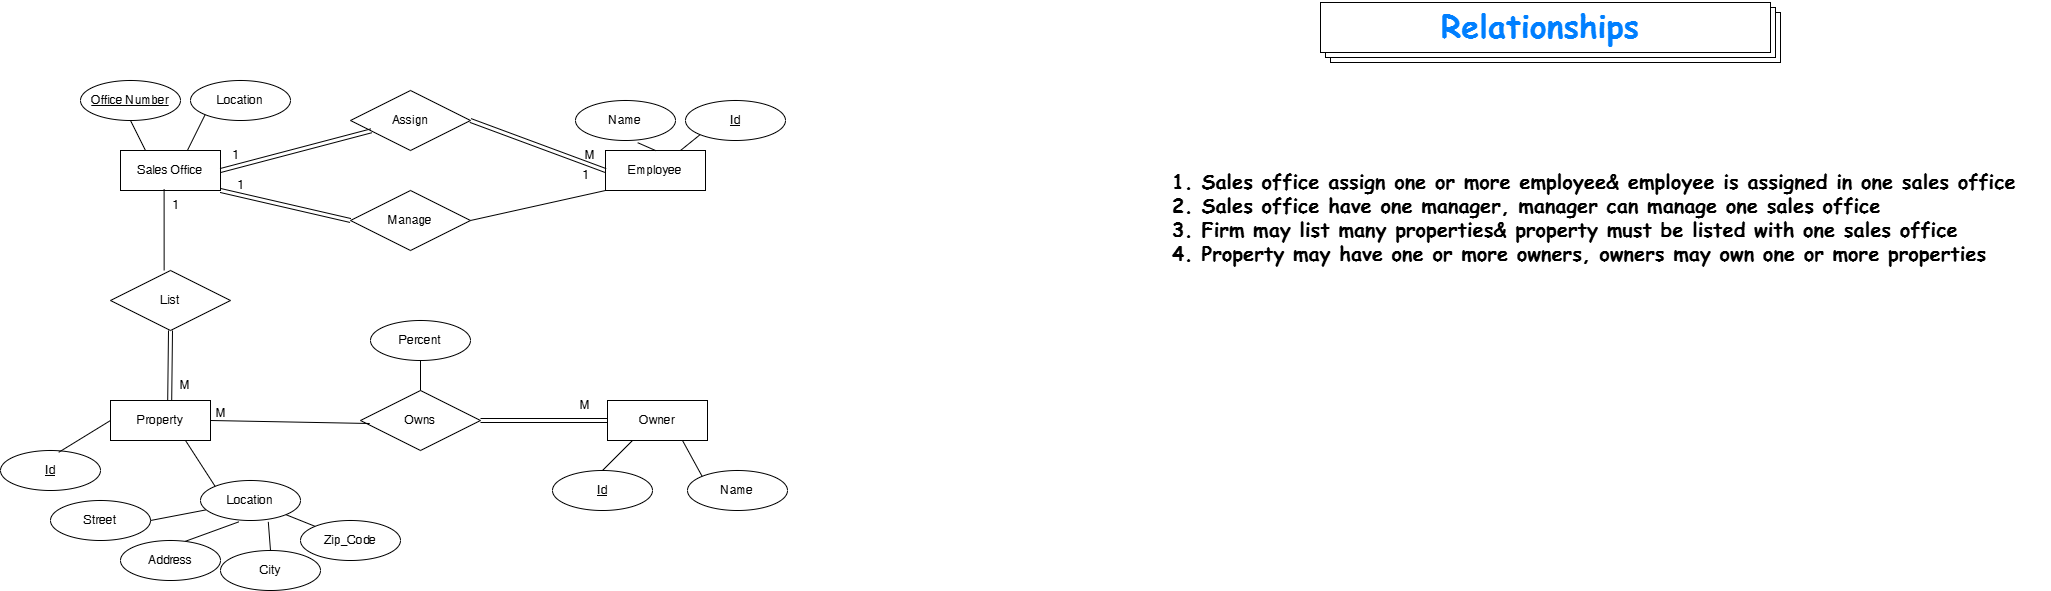

The diagram above was exported from draw.io. Its source (the exported page's mxGraphModel, read from the mxfile embedded in the PNG):
<mxGraphModel dx="2890" dy="965" grid="1" gridSize="10" guides="1" tooltips="1" connect="1" arrows="1" fold="1" page="0" pageScale="1" pageWidth="850" pageHeight="1100" math="0" shadow="0">
  <root>
    <mxCell id="0" />
    <mxCell id="1" parent="0" />
    <mxCell id="9Dlqgoj1y56KzgywKTzV-1" value="Sales Office" style="whiteSpace=wrap;html=1;align=center;" parent="1" vertex="1">
      <mxGeometry x="-1420" y="-120" width="100" height="40" as="geometry" />
    </mxCell>
    <mxCell id="9Dlqgoj1y56KzgywKTzV-3" value="Office Number" style="ellipse;whiteSpace=wrap;html=1;align=center;fontStyle=4;" parent="1" vertex="1">
      <mxGeometry x="-1460" y="-190" width="100" height="40" as="geometry" />
    </mxCell>
    <mxCell id="9Dlqgoj1y56KzgywKTzV-4" value="" style="endArrow=none;html=1;rounded=0;fontSize=12;startSize=8;endSize=8;curved=1;exitX=0.5;exitY=1;exitDx=0;exitDy=0;entryX=0.25;entryY=0;entryDx=0;entryDy=0;" parent="1" source="9Dlqgoj1y56KzgywKTzV-3" target="9Dlqgoj1y56KzgywKTzV-1" edge="1">
      <mxGeometry relative="1" as="geometry">
        <mxPoint x="-1320" y="-40" as="sourcePoint" />
        <mxPoint x="-1160" y="-40" as="targetPoint" />
      </mxGeometry>
    </mxCell>
    <mxCell id="9Dlqgoj1y56KzgywKTzV-5" value="Location" style="ellipse;whiteSpace=wrap;html=1;align=center;" parent="1" vertex="1">
      <mxGeometry x="-1350" y="-190" width="100" height="40" as="geometry" />
    </mxCell>
    <mxCell id="9Dlqgoj1y56KzgywKTzV-6" value="" style="endArrow=none;html=1;rounded=0;fontSize=12;startSize=8;endSize=8;curved=1;exitX=0.668;exitY=0.005;exitDx=0;exitDy=0;entryX=0;entryY=1;entryDx=0;entryDy=0;exitPerimeter=0;" parent="1" source="9Dlqgoj1y56KzgywKTzV-1" target="9Dlqgoj1y56KzgywKTzV-5" edge="1">
      <mxGeometry relative="1" as="geometry">
        <mxPoint x="-1330" y="-40" as="sourcePoint" />
        <mxPoint x="-1170" y="-40" as="targetPoint" />
      </mxGeometry>
    </mxCell>
    <mxCell id="9Dlqgoj1y56KzgywKTzV-7" value="Employee" style="whiteSpace=wrap;html=1;align=center;" parent="1" vertex="1">
      <mxGeometry x="-935" y="-120" width="100" height="40" as="geometry" />
    </mxCell>
    <mxCell id="9Dlqgoj1y56KzgywKTzV-8" value="Id" style="ellipse;whiteSpace=wrap;html=1;align=center;fontStyle=4;" parent="1" vertex="1">
      <mxGeometry x="-855" y="-170" width="100" height="40" as="geometry" />
    </mxCell>
    <mxCell id="9Dlqgoj1y56KzgywKTzV-9" value="" style="endArrow=none;html=1;rounded=0;fontSize=12;startSize=8;endSize=8;curved=1;exitX=0;exitY=1;exitDx=0;exitDy=0;entryX=0.75;entryY=0;entryDx=0;entryDy=0;" parent="1" source="9Dlqgoj1y56KzgywKTzV-8" target="9Dlqgoj1y56KzgywKTzV-7" edge="1">
      <mxGeometry relative="1" as="geometry">
        <mxPoint x="-835" y="-40" as="sourcePoint" />
        <mxPoint x="-675" y="-40" as="targetPoint" />
      </mxGeometry>
    </mxCell>
    <mxCell id="9Dlqgoj1y56KzgywKTzV-10" value="Name" style="ellipse;whiteSpace=wrap;html=1;align=center;" parent="1" vertex="1">
      <mxGeometry x="-965" y="-170" width="100" height="40" as="geometry" />
    </mxCell>
    <mxCell id="9Dlqgoj1y56KzgywKTzV-11" value="" style="endArrow=none;html=1;rounded=0;fontSize=12;startSize=8;endSize=8;curved=1;exitX=0.5;exitY=0;exitDx=0;exitDy=0;entryX=0.622;entryY=1.055;entryDx=0;entryDy=0;entryPerimeter=0;" parent="1" source="9Dlqgoj1y56KzgywKTzV-7" target="9Dlqgoj1y56KzgywKTzV-10" edge="1">
      <mxGeometry relative="1" as="geometry">
        <mxPoint x="-845" y="-40" as="sourcePoint" />
        <mxPoint x="-685" y="-40" as="targetPoint" />
      </mxGeometry>
    </mxCell>
    <mxCell id="9Dlqgoj1y56KzgywKTzV-14" value="Property" style="whiteSpace=wrap;html=1;align=center;" parent="1" vertex="1">
      <mxGeometry x="-1430" y="130" width="100" height="40" as="geometry" />
    </mxCell>
    <mxCell id="9Dlqgoj1y56KzgywKTzV-15" value="Id" style="ellipse;whiteSpace=wrap;html=1;align=center;fontStyle=4;" parent="1" vertex="1">
      <mxGeometry x="-1540" y="180" width="100" height="40" as="geometry" />
    </mxCell>
    <mxCell id="9Dlqgoj1y56KzgywKTzV-16" value="" style="endArrow=none;html=1;rounded=0;fontSize=12;startSize=8;endSize=8;curved=1;exitX=0.582;exitY=0.045;exitDx=0;exitDy=0;entryX=0;entryY=0.5;entryDx=0;entryDy=0;exitPerimeter=0;" parent="1" source="9Dlqgoj1y56KzgywKTzV-15" target="9Dlqgoj1y56KzgywKTzV-14" edge="1">
      <mxGeometry relative="1" as="geometry">
        <mxPoint x="-1330" y="210" as="sourcePoint" />
        <mxPoint x="-1170" y="210" as="targetPoint" />
      </mxGeometry>
    </mxCell>
    <mxCell id="9Dlqgoj1y56KzgywKTzV-17" value="Location" style="ellipse;whiteSpace=wrap;html=1;align=center;" parent="1" vertex="1">
      <mxGeometry x="-1340" y="210" width="100" height="40" as="geometry" />
    </mxCell>
    <mxCell id="9Dlqgoj1y56KzgywKTzV-18" value="" style="endArrow=none;html=1;rounded=0;fontSize=12;startSize=8;endSize=8;curved=1;exitX=0.75;exitY=1;exitDx=0;exitDy=0;entryX=0;entryY=0;entryDx=0;entryDy=0;" parent="1" source="9Dlqgoj1y56KzgywKTzV-14" target="9Dlqgoj1y56KzgywKTzV-17" edge="1">
      <mxGeometry relative="1" as="geometry">
        <mxPoint x="-1340" y="210" as="sourcePoint" />
        <mxPoint x="-1180" y="210" as="targetPoint" />
      </mxGeometry>
    </mxCell>
    <mxCell id="9Dlqgoj1y56KzgywKTzV-19" value="Address" style="ellipse;whiteSpace=wrap;html=1;align=center;" parent="1" vertex="1">
      <mxGeometry x="-1420" y="270" width="100" height="40" as="geometry" />
    </mxCell>
    <mxCell id="9Dlqgoj1y56KzgywKTzV-20" value="City" style="ellipse;whiteSpace=wrap;html=1;align=center;" parent="1" vertex="1">
      <mxGeometry x="-1320" y="280" width="100" height="40" as="geometry" />
    </mxCell>
    <mxCell id="9Dlqgoj1y56KzgywKTzV-23" value="Zip_Code" style="ellipse;whiteSpace=wrap;html=1;align=center;" parent="1" vertex="1">
      <mxGeometry x="-1240" y="250" width="100" height="40" as="geometry" />
    </mxCell>
    <mxCell id="9Dlqgoj1y56KzgywKTzV-24" value="Street" style="ellipse;whiteSpace=wrap;html=1;align=center;" parent="1" vertex="1">
      <mxGeometry x="-1490" y="230" width="100" height="40" as="geometry" />
    </mxCell>
    <mxCell id="9Dlqgoj1y56KzgywKTzV-25" value="" style="endArrow=none;html=1;rounded=0;fontSize=12;startSize=8;endSize=8;curved=1;exitX=0.054;exitY=0.735;exitDx=0;exitDy=0;entryX=1;entryY=0.5;entryDx=0;entryDy=0;exitPerimeter=0;" parent="1" source="9Dlqgoj1y56KzgywKTzV-17" target="9Dlqgoj1y56KzgywKTzV-24" edge="1">
      <mxGeometry relative="1" as="geometry">
        <mxPoint x="-1220" y="120" as="sourcePoint" />
        <mxPoint x="-1060" y="120" as="targetPoint" />
      </mxGeometry>
    </mxCell>
    <mxCell id="9Dlqgoj1y56KzgywKTzV-26" value="" style="endArrow=none;html=1;rounded=0;fontSize=12;startSize=8;endSize=8;curved=1;exitX=0.382;exitY=1.035;exitDx=0;exitDy=0;entryX=0.654;entryY=0.015;entryDx=0;entryDy=0;exitPerimeter=0;entryPerimeter=0;" parent="1" source="9Dlqgoj1y56KzgywKTzV-17" target="9Dlqgoj1y56KzgywKTzV-19" edge="1">
      <mxGeometry relative="1" as="geometry">
        <mxPoint x="-1215" y="146" as="sourcePoint" />
        <mxPoint x="-1165" y="84" as="targetPoint" />
      </mxGeometry>
    </mxCell>
    <mxCell id="9Dlqgoj1y56KzgywKTzV-27" value="" style="endArrow=none;html=1;rounded=0;fontSize=12;startSize=8;endSize=8;curved=1;exitX=0.678;exitY=1.035;exitDx=0;exitDy=0;entryX=0.5;entryY=0;entryDx=0;entryDy=0;exitPerimeter=0;" parent="1" source="9Dlqgoj1y56KzgywKTzV-17" target="9Dlqgoj1y56KzgywKTzV-20" edge="1">
      <mxGeometry relative="1" as="geometry">
        <mxPoint x="-1204" y="153" as="sourcePoint" />
        <mxPoint x="-1150" y="120" as="targetPoint" />
      </mxGeometry>
    </mxCell>
    <mxCell id="9Dlqgoj1y56KzgywKTzV-28" value="" style="endArrow=none;html=1;rounded=0;fontSize=12;startSize=8;endSize=8;curved=1;exitX=1;exitY=1;exitDx=0;exitDy=0;entryX=0;entryY=0;entryDx=0;entryDy=0;" parent="1" source="9Dlqgoj1y56KzgywKTzV-17" target="9Dlqgoj1y56KzgywKTzV-23" edge="1">
      <mxGeometry relative="1" as="geometry">
        <mxPoint x="-1200" y="160" as="sourcePoint" />
        <mxPoint x="-1150" y="170" as="targetPoint" />
      </mxGeometry>
    </mxCell>
    <mxCell id="9Dlqgoj1y56KzgywKTzV-34" value="Owner" style="whiteSpace=wrap;html=1;align=center;" parent="1" vertex="1">
      <mxGeometry x="-933" y="130" width="100" height="40" as="geometry" />
    </mxCell>
    <mxCell id="9Dlqgoj1y56KzgywKTzV-35" value="Id" style="ellipse;whiteSpace=wrap;html=1;align=center;fontStyle=4;" parent="1" vertex="1">
      <mxGeometry x="-988" y="200" width="100" height="40" as="geometry" />
    </mxCell>
    <mxCell id="9Dlqgoj1y56KzgywKTzV-36" value="" style="endArrow=none;html=1;rounded=0;fontSize=12;startSize=8;endSize=8;curved=1;exitX=0.5;exitY=0;exitDx=0;exitDy=0;entryX=0.25;entryY=1;entryDx=0;entryDy=0;" parent="1" source="9Dlqgoj1y56KzgywKTzV-35" target="9Dlqgoj1y56KzgywKTzV-34" edge="1">
      <mxGeometry relative="1" as="geometry">
        <mxPoint x="-833" y="210" as="sourcePoint" />
        <mxPoint x="-673" y="210" as="targetPoint" />
      </mxGeometry>
    </mxCell>
    <mxCell id="9Dlqgoj1y56KzgywKTzV-37" value="Name" style="ellipse;whiteSpace=wrap;html=1;align=center;" parent="1" vertex="1">
      <mxGeometry x="-853" y="200" width="100" height="40" as="geometry" />
    </mxCell>
    <mxCell id="9Dlqgoj1y56KzgywKTzV-38" value="" style="endArrow=none;html=1;rounded=0;fontSize=12;startSize=8;endSize=8;curved=1;exitX=0.75;exitY=1;exitDx=0;exitDy=0;entryX=0;entryY=0;entryDx=0;entryDy=0;" parent="1" source="9Dlqgoj1y56KzgywKTzV-34" target="9Dlqgoj1y56KzgywKTzV-37" edge="1">
      <mxGeometry relative="1" as="geometry">
        <mxPoint x="-843" y="210" as="sourcePoint" />
        <mxPoint x="-683" y="210" as="targetPoint" />
      </mxGeometry>
    </mxCell>
    <mxCell id="HNvD9xDcCfPsZUTRHU3p-1" value="&lt;div style=&quot;font-size: 20px;&quot;&gt;&lt;font style=&quot;font-size: 20px;&quot;&gt;1. Sales office assign one or more employee&amp;amp; employee is assigned in one sales office&lt;/font&gt;&lt;/div&gt;&lt;div style=&quot;font-size: 20px;&quot;&gt;&lt;font style=&quot;font-size: 20px;&quot;&gt;2. Sales office have one manager, manager can manage one sales office&lt;/font&gt;&lt;/div&gt;&lt;div style=&quot;font-size: 20px;&quot;&gt;&lt;font style=&quot;font-size: 20px;&quot;&gt;3. Firm may list many properties&amp;amp; property must be listed with one sales office&lt;/font&gt;&lt;/div&gt;&lt;div style=&quot;font-size: 20px;&quot;&gt;&lt;font style=&quot;font-size: 20px;&quot;&gt;4. Property may have one or more owners, owners may own one or more properties&lt;/font&gt;&lt;/div&gt;" style="text;strokeColor=none;align=left;fillColor=none;html=1;verticalAlign=middle;whiteSpace=wrap;rounded=0;fontFamily=Comic Sans MS;fontStyle=1" parent="1" vertex="1">
      <mxGeometry x="-370" y="-168" width="880" height="228" as="geometry" />
    </mxCell>
    <mxCell id="HNvD9xDcCfPsZUTRHU3p-2" value="" style="verticalLabelPosition=bottom;verticalAlign=top;html=1;shape=mxgraph.basic.layered_rect;dx=10;outlineConnect=0;whiteSpace=wrap;" parent="1" vertex="1">
      <mxGeometry x="-220" y="-268" width="460" height="60" as="geometry" />
    </mxCell>
    <mxCell id="HNvD9xDcCfPsZUTRHU3p-3" value="&lt;font color=&quot;#007fff&quot; style=&quot;font-size: 32px;&quot; face=&quot;Comic Sans MS&quot;&gt;&lt;b&gt;Relationships&lt;/b&gt;&lt;/font&gt;" style="text;strokeColor=none;align=center;fillColor=none;html=1;verticalAlign=middle;whiteSpace=wrap;rounded=0;" parent="1" vertex="1">
      <mxGeometry x="-140" y="-270" width="280" height="50" as="geometry" />
    </mxCell>
    <mxCell id="VFRB46vH2r7AynJ4_tGr-1" value="Assign" style="shape=rhombus;perimeter=rhombusPerimeter;whiteSpace=wrap;html=1;align=center;" parent="1" vertex="1">
      <mxGeometry x="-1190" y="-180" width="120" height="60" as="geometry" />
    </mxCell>
    <mxCell id="VFRB46vH2r7AynJ4_tGr-2" value="" style="endArrow=none;html=1;rounded=0;exitX=1;exitY=0.5;exitDx=0;exitDy=0;shape=link;" parent="1" source="9Dlqgoj1y56KzgywKTzV-1" target="VFRB46vH2r7AynJ4_tGr-1" edge="1">
      <mxGeometry relative="1" as="geometry">
        <mxPoint x="-1270" y="-50" as="sourcePoint" />
        <mxPoint x="-1110" y="-50" as="targetPoint" />
      </mxGeometry>
    </mxCell>
    <mxCell id="VFRB46vH2r7AynJ4_tGr-3" value="" style="endArrow=none;html=1;rounded=0;exitX=1;exitY=0.5;exitDx=0;exitDy=0;entryX=0;entryY=0.5;entryDx=0;entryDy=0;shape=link;" parent="1" source="VFRB46vH2r7AynJ4_tGr-1" target="9Dlqgoj1y56KzgywKTzV-7" edge="1">
      <mxGeometry relative="1" as="geometry">
        <mxPoint x="-1010" y="-70" as="sourcePoint" />
        <mxPoint x="-850" y="-70" as="targetPoint" />
      </mxGeometry>
    </mxCell>
    <mxCell id="VFRB46vH2r7AynJ4_tGr-4" value="M" style="text;html=1;align=center;verticalAlign=middle;resizable=0;points=[];autosize=1;strokeColor=none;fillColor=none;" parent="1" vertex="1">
      <mxGeometry x="-965" y="-130" width="30" height="30" as="geometry" />
    </mxCell>
    <mxCell id="VFRB46vH2r7AynJ4_tGr-5" value="1" style="text;html=1;align=center;verticalAlign=middle;resizable=0;points=[];autosize=1;strokeColor=none;fillColor=none;" parent="1" vertex="1">
      <mxGeometry x="-1320" y="-130" width="30" height="30" as="geometry" />
    </mxCell>
    <mxCell id="VFRB46vH2r7AynJ4_tGr-6" value="Manage" style="shape=rhombus;perimeter=rhombusPerimeter;whiteSpace=wrap;html=1;align=center;" parent="1" vertex="1">
      <mxGeometry x="-1190" y="-80" width="120" height="60" as="geometry" />
    </mxCell>
    <mxCell id="VFRB46vH2r7AynJ4_tGr-7" value="" style="endArrow=none;html=1;rounded=0;exitX=1;exitY=1;exitDx=0;exitDy=0;entryX=0;entryY=0.5;entryDx=0;entryDy=0;shape=link;" parent="1" source="9Dlqgoj1y56KzgywKTzV-1" target="VFRB46vH2r7AynJ4_tGr-6" edge="1">
      <mxGeometry relative="1" as="geometry">
        <mxPoint x="-1320" y="-40" as="sourcePoint" />
        <mxPoint x="-1160" y="-40" as="targetPoint" />
      </mxGeometry>
    </mxCell>
    <mxCell id="VFRB46vH2r7AynJ4_tGr-9" value="" style="endArrow=none;html=1;rounded=0;exitX=1;exitY=0.5;exitDx=0;exitDy=0;entryX=0;entryY=1;entryDx=0;entryDy=0;" parent="1" source="VFRB46vH2r7AynJ4_tGr-6" target="9Dlqgoj1y56KzgywKTzV-7" edge="1">
      <mxGeometry relative="1" as="geometry">
        <mxPoint x="-940" y="20" as="sourcePoint" />
        <mxPoint x="-930" y="-70" as="targetPoint" />
      </mxGeometry>
    </mxCell>
    <mxCell id="VFRB46vH2r7AynJ4_tGr-10" value="1" style="text;html=1;align=center;verticalAlign=middle;resizable=0;points=[];autosize=1;strokeColor=none;fillColor=none;" parent="1" vertex="1">
      <mxGeometry x="-1315" y="-100" width="30" height="30" as="geometry" />
    </mxCell>
    <mxCell id="VFRB46vH2r7AynJ4_tGr-11" value="1" style="text;html=1;align=center;verticalAlign=middle;resizable=0;points=[];autosize=1;strokeColor=none;fillColor=none;" parent="1" vertex="1">
      <mxGeometry x="-970" y="-110" width="30" height="30" as="geometry" />
    </mxCell>
    <mxCell id="VFRB46vH2r7AynJ4_tGr-12" value="List" style="shape=rhombus;perimeter=rhombusPerimeter;whiteSpace=wrap;html=1;align=center;" parent="1" vertex="1">
      <mxGeometry x="-1430" width="120" height="60" as="geometry" />
    </mxCell>
    <mxCell id="VFRB46vH2r7AynJ4_tGr-13" value="" style="endArrow=none;html=1;rounded=0;exitX=0.436;exitY=0.965;exitDx=0;exitDy=0;exitPerimeter=0;entryX=0.447;entryY=0;entryDx=0;entryDy=0;entryPerimeter=0;" parent="1" source="9Dlqgoj1y56KzgywKTzV-1" target="VFRB46vH2r7AynJ4_tGr-12" edge="1">
      <mxGeometry relative="1" as="geometry">
        <mxPoint x="-1460" y="30" as="sourcePoint" />
        <mxPoint x="-1300" y="30" as="targetPoint" />
      </mxGeometry>
    </mxCell>
    <mxCell id="VFRB46vH2r7AynJ4_tGr-14" value="" style="endArrow=none;html=1;rounded=0;exitX=0.5;exitY=1;exitDx=0;exitDy=0;entryX=0.592;entryY=-0.005;entryDx=0;entryDy=0;entryPerimeter=0;shape=link;" parent="1" source="VFRB46vH2r7AynJ4_tGr-12" target="9Dlqgoj1y56KzgywKTzV-14" edge="1">
      <mxGeometry relative="1" as="geometry">
        <mxPoint x="-1420" y="110" as="sourcePoint" />
        <mxPoint x="-1260" y="110" as="targetPoint" />
      </mxGeometry>
    </mxCell>
    <mxCell id="VFRB46vH2r7AynJ4_tGr-15" value="M" style="text;html=1;align=center;verticalAlign=middle;resizable=0;points=[];autosize=1;strokeColor=none;fillColor=none;" parent="1" vertex="1">
      <mxGeometry x="-1370" y="100" width="30" height="30" as="geometry" />
    </mxCell>
    <mxCell id="VFRB46vH2r7AynJ4_tGr-16" value="1" style="text;html=1;align=center;verticalAlign=middle;resizable=0;points=[];autosize=1;strokeColor=none;fillColor=none;" parent="1" vertex="1">
      <mxGeometry x="-1380" y="-80" width="30" height="30" as="geometry" />
    </mxCell>
    <mxCell id="VFRB46vH2r7AynJ4_tGr-17" value="Owns" style="shape=rhombus;perimeter=rhombusPerimeter;whiteSpace=wrap;html=1;align=center;" parent="1" vertex="1">
      <mxGeometry x="-1180" y="120" width="120" height="60" as="geometry" />
    </mxCell>
    <mxCell id="VFRB46vH2r7AynJ4_tGr-18" value="" style="endArrow=none;html=1;rounded=0;exitX=1;exitY=0.5;exitDx=0;exitDy=0;entryX=0.077;entryY=0.55;entryDx=0;entryDy=0;entryPerimeter=0;" parent="1" source="9Dlqgoj1y56KzgywKTzV-14" target="VFRB46vH2r7AynJ4_tGr-17" edge="1">
      <mxGeometry relative="1" as="geometry">
        <mxPoint x="-1270" y="160" as="sourcePoint" />
        <mxPoint x="-1110" y="160" as="targetPoint" />
      </mxGeometry>
    </mxCell>
    <mxCell id="VFRB46vH2r7AynJ4_tGr-19" value="" style="endArrow=none;html=1;rounded=0;entryX=0;entryY=0.5;entryDx=0;entryDy=0;shape=link;" parent="1" target="9Dlqgoj1y56KzgywKTzV-34" edge="1">
      <mxGeometry relative="1" as="geometry">
        <mxPoint x="-1060" y="150" as="sourcePoint" />
        <mxPoint x="-940" y="150" as="targetPoint" />
      </mxGeometry>
    </mxCell>
    <mxCell id="VFRB46vH2r7AynJ4_tGr-20" value="M" style="text;html=1;align=center;verticalAlign=middle;resizable=0;points=[];autosize=1;strokeColor=none;fillColor=none;" parent="1" vertex="1">
      <mxGeometry x="-1334" y="128" width="30" height="30" as="geometry" />
    </mxCell>
    <mxCell id="VFRB46vH2r7AynJ4_tGr-21" value="M" style="text;html=1;align=center;verticalAlign=middle;resizable=0;points=[];autosize=1;strokeColor=none;fillColor=none;" parent="1" vertex="1">
      <mxGeometry x="-970" y="120" width="30" height="30" as="geometry" />
    </mxCell>
    <mxCell id="VFRB46vH2r7AynJ4_tGr-22" value="Percent" style="ellipse;whiteSpace=wrap;html=1;align=center;" parent="1" vertex="1">
      <mxGeometry x="-1170" y="50" width="100" height="40" as="geometry" />
    </mxCell>
    <mxCell id="VFRB46vH2r7AynJ4_tGr-23" value="" style="endArrow=none;html=1;rounded=0;exitX=0.5;exitY=1;exitDx=0;exitDy=0;entryX=0.5;entryY=0;entryDx=0;entryDy=0;" parent="1" source="VFRB46vH2r7AynJ4_tGr-22" target="VFRB46vH2r7AynJ4_tGr-17" edge="1">
      <mxGeometry relative="1" as="geometry">
        <mxPoint x="-1230" y="160" as="sourcePoint" />
        <mxPoint x="-1070" y="160" as="targetPoint" />
      </mxGeometry>
    </mxCell>
  </root>
</mxGraphModel>